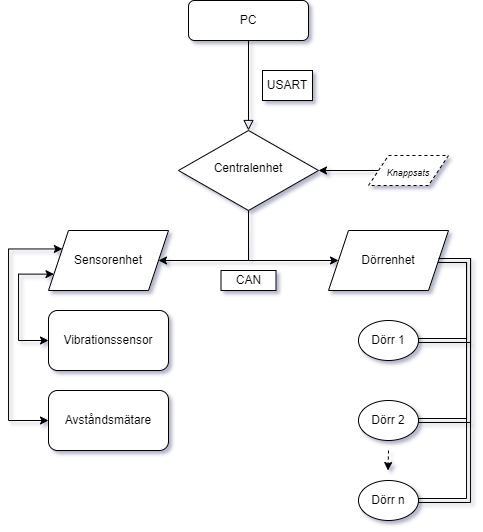

The diagram above was exported from draw.io. Its source (the exported page's mxGraphModel, read from the mxfile embedded in the PNG):
<mxGraphModel dx="745" dy="442" grid="1" gridSize="10" guides="1" tooltips="1" connect="1" arrows="1" fold="1" page="1" pageScale="1" pageWidth="827" pageHeight="1169" math="0" shadow="1">
  <root>
    <mxCell id="WIyWlLk6GJQsqaUBKTNV-0" />
    <mxCell id="WIyWlLk6GJQsqaUBKTNV-1" parent="WIyWlLk6GJQsqaUBKTNV-0" />
    <mxCell id="WIyWlLk6GJQsqaUBKTNV-2" value="" style="rounded=0;html=1;jettySize=auto;orthogonalLoop=1;fontSize=11;endArrow=block;endFill=0;endSize=8;strokeWidth=1;shadow=0;labelBackgroundColor=none;edgeStyle=orthogonalEdgeStyle;" parent="WIyWlLk6GJQsqaUBKTNV-1" source="WIyWlLk6GJQsqaUBKTNV-3" target="WIyWlLk6GJQsqaUBKTNV-6" edge="1">
      <mxGeometry relative="1" as="geometry" />
    </mxCell>
    <mxCell id="WIyWlLk6GJQsqaUBKTNV-3" value="PC" style="rounded=1;whiteSpace=wrap;html=1;fontSize=12;glass=0;strokeWidth=1;shadow=0;" parent="WIyWlLk6GJQsqaUBKTNV-1" vertex="1">
      <mxGeometry x="340" y="50" width="120" height="40" as="geometry" />
    </mxCell>
    <mxCell id="TR02DtUqB3bwV8gsNwBd-7" style="edgeStyle=orthogonalEdgeStyle;rounded=0;orthogonalLoop=1;jettySize=auto;html=1;exitX=0.5;exitY=1;exitDx=0;exitDy=0;entryX=1;entryY=0.5;entryDx=0;entryDy=0;" parent="WIyWlLk6GJQsqaUBKTNV-1" source="WIyWlLk6GJQsqaUBKTNV-6" target="TR02DtUqB3bwV8gsNwBd-3" edge="1">
      <mxGeometry relative="1" as="geometry">
        <mxPoint x="400" y="360" as="targetPoint" />
        <Array as="points">
          <mxPoint x="400" y="310" />
        </Array>
      </mxGeometry>
    </mxCell>
    <mxCell id="TR02DtUqB3bwV8gsNwBd-8" style="edgeStyle=orthogonalEdgeStyle;rounded=0;orthogonalLoop=1;jettySize=auto;html=1;exitX=0.5;exitY=1;exitDx=0;exitDy=0;entryX=0;entryY=0.5;entryDx=0;entryDy=0;" parent="WIyWlLk6GJQsqaUBKTNV-1" source="WIyWlLk6GJQsqaUBKTNV-6" target="TR02DtUqB3bwV8gsNwBd-4" edge="1">
      <mxGeometry relative="1" as="geometry">
        <Array as="points">
          <mxPoint x="400" y="310" />
        </Array>
      </mxGeometry>
    </mxCell>
    <mxCell id="WIyWlLk6GJQsqaUBKTNV-6" value="Centralenhet" style="rhombus;whiteSpace=wrap;html=1;shadow=0;fontFamily=Helvetica;fontSize=12;align=center;strokeWidth=1;spacing=6;spacingTop=-4;" parent="WIyWlLk6GJQsqaUBKTNV-1" vertex="1">
      <mxGeometry x="330" y="180" width="140" height="80" as="geometry" />
    </mxCell>
    <mxCell id="TR02DtUqB3bwV8gsNwBd-0" value="USART" style="rounded=0;whiteSpace=wrap;html=1;" parent="WIyWlLk6GJQsqaUBKTNV-1" vertex="1">
      <mxGeometry x="414" y="120" width="50" height="30" as="geometry" />
    </mxCell>
    <mxCell id="TR02DtUqB3bwV8gsNwBd-13" style="edgeStyle=orthogonalEdgeStyle;rounded=0;orthogonalLoop=1;jettySize=auto;html=1;exitX=0;exitY=0.75;exitDx=0;exitDy=0;entryX=0;entryY=0.5;entryDx=0;entryDy=0;startArrow=classic;startFill=1;" parent="WIyWlLk6GJQsqaUBKTNV-1" source="TR02DtUqB3bwV8gsNwBd-3" target="TR02DtUqB3bwV8gsNwBd-11" edge="1">
      <mxGeometry relative="1" as="geometry">
        <Array as="points">
          <mxPoint x="170" y="324" />
          <mxPoint x="170" y="390" />
        </Array>
      </mxGeometry>
    </mxCell>
    <mxCell id="TR02DtUqB3bwV8gsNwBd-14" style="edgeStyle=orthogonalEdgeStyle;rounded=0;orthogonalLoop=1;jettySize=auto;html=1;exitX=0;exitY=0.25;exitDx=0;exitDy=0;entryX=0;entryY=0.5;entryDx=0;entryDy=0;startArrow=classic;startFill=1;" parent="WIyWlLk6GJQsqaUBKTNV-1" source="TR02DtUqB3bwV8gsNwBd-3" target="TR02DtUqB3bwV8gsNwBd-12" edge="1">
      <mxGeometry relative="1" as="geometry">
        <Array as="points">
          <mxPoint x="160" y="299" />
          <mxPoint x="160" y="470" />
        </Array>
      </mxGeometry>
    </mxCell>
    <mxCell id="TR02DtUqB3bwV8gsNwBd-3" value="Sensorenhet" style="shape=parallelogram;perimeter=parallelogramPerimeter;whiteSpace=wrap;html=1;fixedSize=1;" parent="WIyWlLk6GJQsqaUBKTNV-1" vertex="1">
      <mxGeometry x="200" y="280" width="120" height="60" as="geometry" />
    </mxCell>
    <mxCell id="TR02DtUqB3bwV8gsNwBd-17" style="edgeStyle=orthogonalEdgeStyle;rounded=0;orthogonalLoop=1;jettySize=auto;html=1;exitX=1;exitY=0.5;exitDx=0;exitDy=0;entryX=1;entryY=0.5;entryDx=0;entryDy=0;startArrow=classic;startFill=1;shape=link;" parent="WIyWlLk6GJQsqaUBKTNV-1" source="TR02DtUqB3bwV8gsNwBd-4" target="TR02DtUqB3bwV8gsNwBd-16" edge="1">
      <mxGeometry relative="1" as="geometry">
        <Array as="points">
          <mxPoint x="620" y="310" />
          <mxPoint x="620" y="470" />
        </Array>
      </mxGeometry>
    </mxCell>
    <mxCell id="TR02DtUqB3bwV8gsNwBd-26" style="edgeStyle=orthogonalEdgeStyle;shape=link;rounded=0;orthogonalLoop=1;jettySize=auto;html=1;exitX=1;exitY=0.5;exitDx=0;exitDy=0;entryX=1;entryY=0.5;entryDx=0;entryDy=0;startArrow=classic;startFill=1;" parent="WIyWlLk6GJQsqaUBKTNV-1" source="TR02DtUqB3bwV8gsNwBd-4" target="TR02DtUqB3bwV8gsNwBd-25" edge="1">
      <mxGeometry relative="1" as="geometry">
        <Array as="points">
          <mxPoint x="620" y="310" />
          <mxPoint x="620" y="550" />
        </Array>
      </mxGeometry>
    </mxCell>
    <mxCell id="TR02DtUqB3bwV8gsNwBd-4" value="Dörrenhet" style="shape=parallelogram;perimeter=parallelogramPerimeter;whiteSpace=wrap;html=1;fixedSize=1;" parent="WIyWlLk6GJQsqaUBKTNV-1" vertex="1">
      <mxGeometry x="480" y="280" width="120" height="60" as="geometry" />
    </mxCell>
    <mxCell id="TR02DtUqB3bwV8gsNwBd-9" value="CAN" style="rounded=0;whiteSpace=wrap;html=1;" parent="WIyWlLk6GJQsqaUBKTNV-1" vertex="1">
      <mxGeometry x="372.5" y="320" width="55" height="20" as="geometry" />
    </mxCell>
    <mxCell id="TR02DtUqB3bwV8gsNwBd-11" value="Vibrationssensor" style="rounded=1;whiteSpace=wrap;html=1;" parent="WIyWlLk6GJQsqaUBKTNV-1" vertex="1">
      <mxGeometry x="200" y="360" width="120" height="60" as="geometry" />
    </mxCell>
    <mxCell id="TR02DtUqB3bwV8gsNwBd-12" value="Avståndsmätare" style="rounded=1;whiteSpace=wrap;html=1;" parent="WIyWlLk6GJQsqaUBKTNV-1" vertex="1">
      <mxGeometry x="200" y="440" width="120" height="60" as="geometry" />
    </mxCell>
    <mxCell id="TR02DtUqB3bwV8gsNwBd-18" style="edgeStyle=orthogonalEdgeStyle;shape=link;rounded=0;orthogonalLoop=1;jettySize=auto;html=1;exitX=1;exitY=0.5;exitDx=0;exitDy=0;entryX=1;entryY=0.5;entryDx=0;entryDy=0;startArrow=classic;startFill=1;" parent="WIyWlLk6GJQsqaUBKTNV-1" source="TR02DtUqB3bwV8gsNwBd-15" target="TR02DtUqB3bwV8gsNwBd-4" edge="1">
      <mxGeometry relative="1" as="geometry">
        <Array as="points">
          <mxPoint x="620" y="390" />
          <mxPoint x="620" y="310" />
        </Array>
      </mxGeometry>
    </mxCell>
    <mxCell id="TR02DtUqB3bwV8gsNwBd-15" value="Dörr 1" style="ellipse;whiteSpace=wrap;html=1;" parent="WIyWlLk6GJQsqaUBKTNV-1" vertex="1">
      <mxGeometry x="510" y="370" width="60" height="40" as="geometry" />
    </mxCell>
    <mxCell id="TR02DtUqB3bwV8gsNwBd-16" value="Dörr 2" style="ellipse;whiteSpace=wrap;html=1;" parent="WIyWlLk6GJQsqaUBKTNV-1" vertex="1">
      <mxGeometry x="510" y="450" width="60" height="40" as="geometry" />
    </mxCell>
    <mxCell id="TR02DtUqB3bwV8gsNwBd-25" value="Dörr n" style="ellipse;whiteSpace=wrap;html=1;" parent="WIyWlLk6GJQsqaUBKTNV-1" vertex="1">
      <mxGeometry x="510" y="530" width="60" height="40" as="geometry" />
    </mxCell>
    <mxCell id="TR02DtUqB3bwV8gsNwBd-27" value="" style="endArrow=classic;html=1;rounded=0;dashed=1;" parent="WIyWlLk6GJQsqaUBKTNV-1" edge="1">
      <mxGeometry width="50" height="50" relative="1" as="geometry">
        <mxPoint x="540" y="500" as="sourcePoint" />
        <mxPoint x="539.5" y="520" as="targetPoint" />
      </mxGeometry>
    </mxCell>
    <mxCell id="Q0BHhR7F89RswnA3IL8--5" style="edgeStyle=orthogonalEdgeStyle;rounded=0;orthogonalLoop=1;jettySize=auto;html=1;exitX=0;exitY=0.5;exitDx=0;exitDy=0;entryX=1;entryY=0.5;entryDx=0;entryDy=0;fontSize=9;" edge="1" parent="WIyWlLk6GJQsqaUBKTNV-1" source="Q0BHhR7F89RswnA3IL8--2" target="WIyWlLk6GJQsqaUBKTNV-6">
      <mxGeometry relative="1" as="geometry" />
    </mxCell>
    <mxCell id="Q0BHhR7F89RswnA3IL8--2" value="&lt;font size=&quot;1&quot; style=&quot;&quot;&gt;&lt;i style=&quot;font-size: 9px;&quot;&gt;Knappsats&lt;/i&gt;&lt;/font&gt;" style="shape=parallelogram;perimeter=parallelogramPerimeter;whiteSpace=wrap;html=1;fixedSize=1;dashed=1;fontSize=16;" vertex="1" parent="WIyWlLk6GJQsqaUBKTNV-1">
      <mxGeometry x="520" y="205" width="80" height="30" as="geometry" />
    </mxCell>
  </root>
</mxGraphModel>